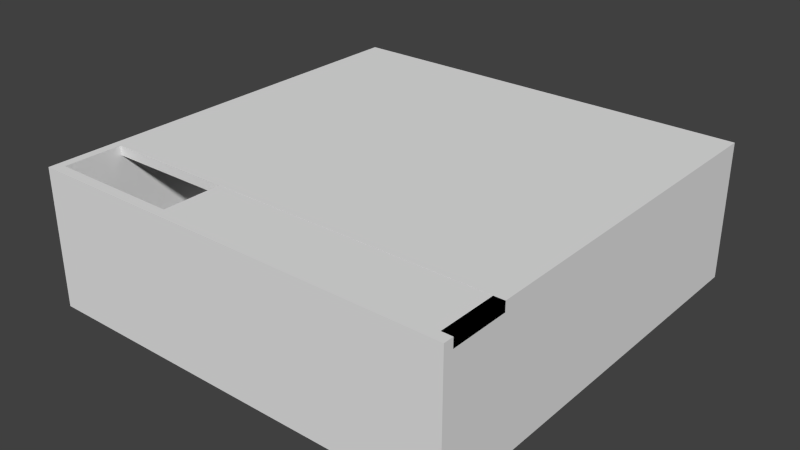 # Source: project.blend  (saved by Blender 2.72.0; exported with 4.5.12 LTS)
import bpy
from mathutils import Matrix  # noqa: F401  (used for matrix-valued properties, if any)

bpy.ops.wm.read_factory_settings(use_empty=True)
scene = bpy.context.scene
scene.name = 'Scene'

# ---- collections
col_collection_1 = bpy.data.collections.new('Collection 1'); scene.collection.children.link(col_collection_1)

# ---- world
world_world = bpy.data.worlds.new('World'); scene.world = world_world
world_world.color = (0.05088, 0.05088, 0.05088)
world_world.use_sun_shadow = False
world_world.sun_shadow_jitter_overblur = 0.0
world_world.cycles.sampling_method = 'MANUAL'
world_world.cycles.sample_map_resolution = 256

# ---- meshes
me_cube_001 = bpy.data.meshes.new('Cube.001')
me_cube_001.from_pydata([(-3.188, -3.188, -3.216), (-3.188, 3.188, -3.216), (3.188, 3.188, -3.216), (3.188, -3.188, -3.216), (-3.188, -3.188, -2.883), (-3.188, 3.188, -2.883), (3.188, 3.188, -2.883), (3.188, -3.188, -2.883), (-3.188, -3.188, -3.216), (-3.188, 3.188, -3.216), (-3.188, -3.188, -2.883), (-3.188, 3.188, -2.883), (-3.188, -3.188, -3.216), (-3.188, 3.188, -3.216), (3.188, 3.188, -3.216), (3.188, -3.188, -3.216), (-3.188, -3.188, -2.883), (-3.188, 3.188, -2.883), (3.188, 3.188, -2.883), (3.188, -3.188, -2.883), (-3.188, -3.188, -3.216), (-3.188, 3.188, -3.216), (-3.188, -3.188, -2.883), (-3.188, 3.188, -2.883), (-3.188, -3.188, -3.216), (-3.188, 3.188, -3.216), (3.188, 3.188, -3.216), (3.188, -3.188, -3.216), (-3.188, -3.188, -2.883), (-3.188, 3.188, -2.883), (3.188, 3.188, -2.883), (3.188, -3.188, -2.883), (-3.188, -3.188, -3.216), (-3.188, 3.188, -3.216), (-3.188, -3.188, -2.883), (-3.188, 3.188, -2.883), (-3.332, -3.188, -3.216), (-3.332, 3.188, -3.216), (-3.332, -3.188, -2.883), (-3.332, 3.188, -2.883), (-3.188, -3.188, -3.216), (3.188, -3.188, -3.216), (-3.188, -3.188, -2.883), (3.188, -3.188, -2.883), (-3.188, -3.188, -3.216), (-3.188, -3.188, -2.883), (-3.332, -3.188, -3.216), (-3.332, -3.188, -2.883), (3.352, 3.188, -3.216), (3.352, -3.188, -3.216), (3.352, 3.188, -2.883), (3.352, -3.188, -2.883), (3.188, -3.346, -3.216), (3.188, -3.346, -2.883), (-3.188, -3.346, -3.216), (3.188, -3.346, -3.216), (-3.188, -3.346, -2.883), (3.188, -3.346, -2.883), (-3.188, -3.346, -3.216), (-3.188, -3.346, -2.883), (-3.332, -3.346, -3.216), (-3.332, -3.346, -2.883), (3.352, -3.346, -3.216), (3.352, -3.346, -2.883), (-3.188, 3.188, -3.216), (3.188, 3.188, -3.216), (-3.188, 3.188, -2.883), (3.188, 3.188, -2.883), (-3.188, 3.188, -3.216), (-3.188, 3.188, -2.883), (-3.332, 3.188, -3.216), (-3.332, 3.188, -2.883), (3.352, 3.188, -3.216), (3.352, 3.188, -2.883), (3.188, -3.346, -3.216), (3.188, -3.346, -2.883), (-3.188, -3.346, -3.216), (3.188, -3.346, -3.216), (-3.188, -3.346, -2.883), (3.188, -3.346, -2.883), (-3.188, -3.346, -3.216), (-3.188, -3.346, -2.883), (-3.332, -3.346, -3.216), (-3.332, -3.346, -2.883), (3.352, -3.346, -3.216), (3.352, -3.346, -2.883), (-3.188, 3.312, -3.216), (3.188, 3.312, -3.216), (-3.188, 3.312, -2.883), (3.188, 3.312, -2.883), (-3.188, 3.312, -3.216), (-3.188, 3.312, -2.883), (-3.332, 3.312, -3.216), (-3.332, 3.312, -2.883), (3.352, 3.312, -3.216), (3.352, 3.312, -2.883), (3.188, 3.188, -2.883), (3.188, -3.188, -2.883), (3.352, 3.188, -2.883), (3.352, -3.188, -2.883), (-3.188, 3.188, -2.883), (3.188, 3.188, -2.883), (3.352, 3.188, -2.883), (-3.188, 3.312, -2.883), (3.188, 3.312, -2.883), (3.352, 3.312, -2.883), (3.188, -3.188, -2.883), (-3.188, -3.188, -2.883), (-3.188, 3.188, -2.883), (-3.332, -3.188, -2.883), (-3.332, 3.188, -2.883), (-3.188, -3.188, -2.883), (3.188, -3.188, -2.883), (-3.188, -3.188, -2.883), (-3.332, -3.188, -2.883), (3.352, -3.188, -2.883), (3.188, -3.346, -2.883), (-3.188, -3.346, -2.883), (3.188, -3.346, -2.883), (-3.188, -3.346, -2.883), (-3.332, -3.346, -2.883), (3.352, -3.346, -2.883), (-3.188, 3.188, -2.883), (-3.332, 3.188, -2.883), (-3.188, 3.312, -2.883), (-3.332, 3.312, -2.883), (3.188, 3.188, -2.883), (3.188, -3.188, -2.883), (3.352, 3.188, -2.883), (3.352, -3.188, -2.883), (-3.188, 3.188, -2.883), (3.188, 3.188, -2.883), (3.352, 3.188, -2.883), (-3.188, 3.312, -2.883), (3.188, 3.312, -2.883), (3.352, 3.312, -2.883), (3.188, -3.188, -2.883), (-3.188, -3.188, -2.883), (-3.188, 3.188, -2.883), (-3.332, -3.188, -2.883), (-3.332, 3.188, -2.883), (-3.188, -3.188, -2.883), (3.188, -3.188, -2.883), (-3.188, -3.188, -2.883), (-3.332, -3.188, -2.883), (3.352, -3.188, -2.883), (3.188, -3.346, -2.883), (-3.188, -3.346, -2.883), (3.188, -3.346, -2.883), (-3.188, -3.346, -2.883), (-3.332, -3.346, -2.883), (3.352, -3.346, -2.883), (-3.188, 3.188, -2.883), (-3.332, 3.188, -2.883), (-3.188, 3.312, -2.883), (-3.332, 3.312, -2.883), (3.188, 3.188, -2.883), (3.188, -3.188, -2.883), (3.352, 3.188, -2.883), (3.352, -3.188, -2.883), (-3.188, 3.188, -2.883), (3.188, 3.188, -2.883), (3.352, 3.188, -2.883), (-3.188, 3.312, -2.883), (3.188, 3.312, -2.883), (3.352, 3.312, -2.883), (3.188, -3.188, -1.195), (-3.188, -3.188, -1.195), (-3.188, 3.188, -1.195), (-3.332, -3.188, -1.195), (-3.332, 3.188, -1.195), (-3.188, -3.188, -1.195), (3.188, -3.188, -1.195), (-3.188, -3.188, -1.195), (-3.332, -3.188, -1.195), (3.352, -3.188, -1.195), (3.188, -3.346, -1.195), (-3.188, -3.346, -1.195), (3.188, -3.346, -1.195), (-3.188, -3.346, -1.195), (-3.332, -3.346, -1.195), (3.352, -3.346, -1.195), (-3.188, 3.188, -1.195), (-3.332, 3.188, -1.195), (-3.188, 3.312, -1.195), (-3.332, 3.312, -1.195), (3.188, 3.188, -1.195), (3.188, -3.188, -1.195), (3.352, 3.188, -1.195), (3.352, -3.188, -1.195), (-3.188, 3.188, -1.195), (3.188, 3.188, -1.195), (3.352, 3.188, -1.195), (-3.188, 3.312, -1.195), (3.188, 3.312, -1.195), (3.352, 3.312, -1.195), (3.188, -3.188, -1.048), (-3.188, -3.188, -1.048), (-3.188, 3.188, -1.048), (-3.332, -3.188, -1.048), (-3.332, 3.188, -1.048), (-3.188, -3.188, -1.048), (3.188, -3.188, -1.048), (-3.188, -3.188, -1.048), (-3.332, -3.188, -1.048), (3.352, -3.188, -1.048), (3.188, -3.346, -1.048), (-3.188, -3.346, -1.048), (3.188, -3.346, -1.048), (-3.188, -3.346, -1.048), (-3.332, -3.346, -1.048), (3.352, -3.346, -1.048), (-3.188, 3.188, -1.048), (-3.332, 3.188, -1.048), (-3.188, 3.312, -1.048), (-3.332, 3.312, -1.048), (3.188, 3.188, -1.048), (3.188, -3.188, -1.048), (3.352, 3.188, -1.048), (3.352, -3.188, -1.048), (-3.188, 3.188, -1.048), (3.188, 3.188, -1.048), (3.352, 3.188, -1.048), (-3.188, 3.312, -1.048), (3.188, 3.312, -1.048), (3.352, 3.312, -1.048), (-3.188, -2.272, -1.195), (3.188, -2.272, -1.195), (-3.188, -2.272, -1.048), (3.188, -2.272, -1.048), (-3.188, -3.188, -1.195), (-3.188, 3.188, -1.195), (-3.188, -3.188, -1.048), (-3.188, 3.188, -1.048), (-3.188, -3.188, -1.195), (-3.188, 3.188, -1.195), (-3.188, -3.188, -1.048), (-3.188, 3.188, -1.048), (3.188, -3.188, -1.195), (3.352, -3.188, -1.195), (3.188, -3.188, -1.048), (3.352, -3.188, -1.048), (3.188, -3.188, -1.195), (3.352, -3.188, -1.195), (3.188, -3.188, -1.195), (3.352, -3.188, -1.195), (3.188, -3.188, -1.195), (3.352, -3.188, -1.195), (3.188, -3.188, -1.048), (3.352, -3.188, -1.048), (3.188, -3.188, -1.195), (3.188, -3.188, -1.048), (3.188, -3.188, -1.195), (3.188, -3.188, -1.048), (3.188, -3.188, -1.195), (3.352, -3.188, -1.195), (3.188, -3.188, -1.048), (3.352, -3.188, -1.048), (3.188, -3.188, -1.195), (3.352, -3.188, -1.195), (3.188, -3.188, -1.048), (3.352, -3.188, -1.048), (3.188, -2.277, -1.195), (3.352, -2.277, -1.195), (3.188, -2.277, -1.048), (3.352, -2.277, -1.048), (3.188, 3.188, -1.195), (3.188, -3.188, -1.195), (3.188, 3.188, -1.048), (3.188, -3.188, -1.048), (3.188, -3.188, -1.195), (3.188, -3.188, -1.048), (3.188, -2.277, -1.195), (3.188, -2.277, -1.048), (3.188, -3.188, -1.195), (3.188, -3.188, -1.048), (3.188, -2.277, -1.195), (3.188, -2.277, -1.048), (3.188, -3.188, -1.195), (3.188, -3.188, -1.048), (3.188, -2.277, -1.195), (3.188, -2.277, -1.048), (3.188, -3.188, -1.195), (3.188, -3.188, -1.048), (3.188, -2.277, -1.195), (3.188, -2.277, -1.048), (-1.145, -3.188, -1.195), (-1.145, -3.188, -1.048), (-1.145, -2.277, -1.195), (-1.145, -2.277, -1.048)], [], [(1, 0, 8, 9), (8, 10, 22, 20), (10, 11, 23, 22), (11, 9, 21, 23), (0, 1, 2, 3), (7, 6, 5, 4), (9, 8, 20, 21), (5, 1, 9, 11), (4, 5, 11, 10), (0, 4, 10, 8), (20, 22, 34, 32), (22, 23, 35, 34), (23, 21, 33, 35), (21, 20, 32, 33), (0, 3, 15, 12), (7, 4, 16, 19), (3, 2, 14, 15), (6, 7, 19, 18), (2, 1, 13, 14), (5, 6, 18, 17), (1, 5, 17, 13), (4, 0, 12, 16), (63, 53, 75, 85), (27, 26, 48, 49), (36, 32, 44, 46), (33, 32, 36, 37), (12, 15, 27, 24), (19, 16, 28, 31), (15, 14, 26, 27), (18, 19, 31, 30), (14, 13, 25, 26), (17, 18, 30, 29), (13, 17, 29, 25), (16, 12, 24, 28), (38, 39, 37, 36), (55, 57, 79, 77), (105, 104, 134, 135), (34, 38, 47, 45), (49, 51, 63, 62), (27, 49, 62, 52), (38, 36, 46, 47), (32, 34, 45, 44), (24, 27, 41, 40), (31, 28, 42, 43), (27, 31, 43, 41), (28, 24, 40, 42), (50, 51, 49, 48), (34, 35, 108, 107), (95, 89, 104, 105), (54, 55, 77, 76), (61, 60, 82, 83), (48, 26, 65, 72), (59, 61, 83, 81), (103, 100, 130, 133), (46, 44, 58, 60), (47, 46, 60, 61), (44, 45, 59, 58), (40, 41, 55, 54), (42, 56, 117, 111), (41, 43, 57, 55), (42, 40, 54, 56), (31, 27, 52, 53), (73, 72, 94, 95), (72, 65, 87, 94), (73, 95, 105, 102), (79, 78, 76, 77), (80, 81, 83, 82), (75, 74, 84, 85), (25, 29, 66, 64), (35, 33, 68, 69), (53, 52, 74, 75), (62, 63, 85, 84), (60, 58, 80, 82), (39, 35, 69, 71), (33, 37, 70, 68), (58, 59, 81, 80), (26, 25, 64, 65), (37, 39, 71, 70), (50, 48, 72, 73), (57, 56, 78, 79), (29, 30, 67, 66), (56, 54, 76, 78), (52, 62, 84, 74), (30, 50, 73, 67), (88, 89, 87, 86), (91, 90, 92, 93), (87, 89, 95, 94), (63, 51, 115, 121), (68, 70, 92, 90), (70, 71, 93, 92), (69, 68, 90, 91), (65, 64, 86, 87), (88, 66, 100, 103), (64, 66, 88, 86), (99, 98, 128, 129), (56, 57, 118, 117), (98, 96, 126, 128), (89, 88, 103, 104), (67, 73, 102, 101), (66, 67, 101, 100), (50, 30, 96, 98), (31, 51, 99, 97), (51, 50, 98, 99), (30, 31, 97, 96), (119, 113, 143, 149), (110, 109, 139, 140), (128, 126, 156, 158), (118, 112, 142, 148), (109, 107, 137, 139), (113, 114, 144, 143), (123, 122, 152, 153), (134, 133, 163, 164), (38, 34, 107, 109), (61, 59, 119, 120), (101, 102, 132, 131), (69, 91, 124, 122), (47, 61, 120, 114), (100, 101, 131, 130), (97, 99, 129, 127), (39, 38, 109, 110), (31, 53, 116, 106), (96, 97, 127, 126), (43, 42, 111, 112), (53, 63, 121, 116), (57, 43, 112, 118), (102, 105, 135, 132), (91, 93, 125, 124), (71, 69, 122, 123), (51, 31, 106, 115), (104, 103, 133, 134), (35, 39, 110, 108), (93, 71, 123, 125), (45, 47, 114, 113), (59, 45, 113, 119), (147, 148, 178, 177), (155, 153, 183, 185), (162, 165, 195, 192), (146, 151, 181, 176), (156, 157, 187, 186), (136, 146, 176, 166), (137, 138, 168, 167), (157, 159, 189, 187), (129, 128, 158, 159), (121, 115, 145, 151), (133, 130, 160, 163), (122, 124, 154, 152), (120, 119, 149, 150), (135, 134, 164, 165), (124, 125, 155, 154), (115, 106, 136, 145), (131, 132, 162, 161), (112, 111, 141, 142), (111, 117, 147, 141), (130, 131, 161, 160), (108, 110, 140, 138), (114, 120, 150, 144), (127, 129, 159, 157), (107, 108, 138, 137), (106, 116, 146, 136), (126, 127, 157, 156), (116, 121, 151, 146), (132, 135, 165, 162), (125, 123, 153, 155), (117, 118, 148, 147), (168, 170, 200, 198), (220, 190, 226, 228), (171, 177, 207, 201), (172, 171, 201, 202), (191, 192, 222, 221), (166, 196, 240, 238), (184, 185, 215, 214), (195, 194, 224, 225), (164, 163, 193, 194), (153, 152, 182, 183), (143, 144, 174, 173), (139, 137, 167, 169), (148, 142, 172, 178), (158, 156, 186, 188), (140, 139, 169, 170), (149, 143, 173, 179), (159, 158, 188, 189), (151, 145, 175, 181), (163, 160, 190, 193), (152, 154, 184, 182), (150, 149, 179, 180), (165, 164, 194, 195), (154, 155, 185, 184), (145, 136, 166, 175), (161, 162, 192, 191), (142, 141, 171, 172), (141, 147, 177, 171), (160, 161, 191, 190), (138, 140, 170, 168), (144, 150, 180, 174), (197, 198, 200, 199), (205, 196, 206, 211), (203, 204, 210, 209), (202, 201, 207, 208), (213, 212, 214, 215), (216, 217, 219, 218), (221, 222, 225, 224), (220, 221, 224, 223), (174, 180, 210, 204), (189, 219, 249, 247), (197, 167, 230, 232), (166, 176, 206, 196), (216, 186, 266, 268), (176, 181, 211, 206), (192, 195, 225, 222), (185, 183, 213, 215), (177, 178, 208, 207), (194, 193, 223, 224), (183, 182, 212, 213), (173, 174, 204, 203), (169, 167, 197, 199), (178, 172, 202, 208), (188, 186, 216, 218), (170, 169, 199, 200), (179, 173, 203, 209), (189, 188, 218, 219), (181, 175, 205, 211), (193, 190, 220, 223), (182, 184, 214, 212), (180, 179, 209, 210), (226, 227, 229, 228), (191, 221, 229, 227), (221, 220, 228, 229), (190, 191, 227, 226), (232, 230, 234, 236), (168, 198, 233, 231), (198, 197, 232, 233), (167, 168, 231, 230), (234, 235, 237, 236), (231, 233, 237, 235), (233, 232, 236, 237), (230, 231, 235, 234), (238, 240, 256, 254), (205, 175, 239, 241), (196, 205, 241, 240), (239, 175, 243, 245), (243, 242, 244, 245), (166, 238, 244, 242), (238, 239, 245, 244), (175, 166, 242, 243), (247, 249, 261, 259), (187, 246, 252, 250), (219, 217, 248, 249), (187, 189, 247, 246), (251, 250, 252, 253), (248, 217, 251, 253), (246, 248, 253, 252), (217, 187, 250, 251), (256, 264, 273, 271), (241, 239, 255, 257), (240, 241, 257, 256), (239, 238, 254, 255), (258, 259, 261, 260), (248, 246, 258, 260), (249, 248, 260, 261), (246, 247, 259, 258), (263, 262, 264, 265), (257, 255, 263, 265), (256, 257, 265, 264), (255, 254, 262, 263), (266, 267, 269, 268), (187, 217, 269, 267), (217, 216, 268, 269), (186, 187, 267, 266), (271, 273, 277, 275), (262, 254, 270, 272), (264, 262, 272, 273), (254, 256, 271, 270), (275, 277, 281, 279), (272, 270, 274, 276), (273, 272, 276, 277), (270, 271, 275, 274), (279, 281, 285, 283), (276, 274, 278, 280), (277, 276, 280, 281), (274, 275, 279, 278), (283, 285, 289, 287), (280, 278, 282, 284), (281, 280, 284, 285), (278, 279, 283, 282), (286, 287, 289, 288), (284, 282, 286, 288), (285, 284, 288, 289), (282, 283, 287, 286)])
me_cube_001.use_remesh_preserve_volume = False
me_cube_001.use_remesh_preserve_attributes = False
me_cube_001.use_mirror_vertex_groups = False
me_cube_001.update()

# ---- objects
ob_cube = bpy.data.objects.new('Cube', me_cube_001)

# ---- transforms, parenting, visibility, modifiers, constraints
ob_cube.location = (0.0, 0.0, 1.026)
ob_cube.lineart.crease_threshold = 0.0

# ---- collection membership
col_collection_1.objects.link(ob_cube)

# ---- scene / render settings (as saved in the file)
scene.frame_start = 1; scene.frame_end = 250; scene.frame_set(1)
scene.render.engine = 'BLENDER_EEVEE_NEXT'
scene.render.resolution_percentage = 50
scene.render.dither_intensity = 0.0
scene.cycles.use_denoising = False
scene.cycles.samples = 10
scene.cycles.sampling_pattern = 'TABULATED_SOBOL'
scene.cycles.light_sampling_threshold = 0.0
scene.cycles.use_adaptive_sampling = False
scene.cycles.use_light_tree = False
scene.cycles.blur_glossy = 0.0
scene.cycles.pixel_filter_type = 'GAUSSIAN'
scene.cycles.sample_clamp_indirect = 0.0
scene.view_settings.view_transform = 'Standard'
bpy.context.view_layer.update()

# ---- added for rendering (the .blend has no active camera and no usable light): camera, sun
cam_auto = bpy.data.cameras.new('AutoCamera')
cam_auto.lens = 50.0
cam_auto.sensor_width = 36.0
cam_auto.clip_end = 1000.0
ob_auto_camera = bpy.data.objects.new('AutoCamera', cam_auto)
scene.collection.objects.link(ob_auto_camera)
ob_auto_camera.location = (8.9663, -10.7646, 6.05883)
ob_auto_camera.rotation_euler = (1.09748, -7.21219e-08, 0.694738)
scene.camera = ob_auto_camera
light_auto_sun = bpy.data.lights.new('AutoSun', 'SUN')
light_auto_sun.energy = 3.0
light_auto_sun.angle = 0.0523599
ob_auto_sun = bpy.data.objects.new('AutoSun', light_auto_sun)
scene.collection.objects.link(ob_auto_sun)
ob_auto_sun.rotation_euler = (0.872665, 0.174533, 0.523599)
bpy.context.view_layer.update()
